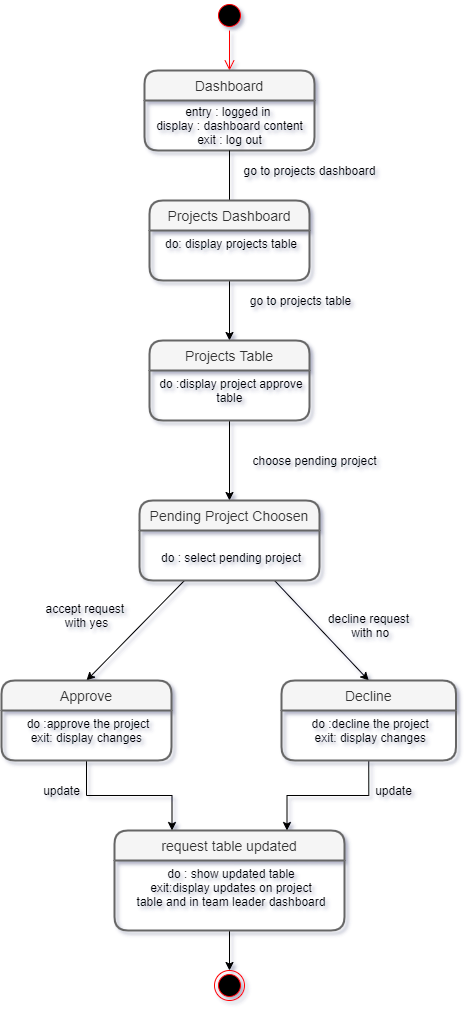

The diagram above was exported from draw.io. Its source (the exported page's mxGraphModel, read from the mxfile embedded in the PNG):
<mxGraphModel dx="630" dy="1555" grid="1" gridSize="10" guides="1" tooltips="1" connect="1" arrows="1" fold="1" page="1" pageScale="1" pageWidth="827" pageHeight="1169" background="#ffffff" math="0" shadow="1">
  <root>
    <mxCell id="0" />
    <mxCell id="1" parent="0" />
    <mxCell id="sBZrlvxd6LvSaza4f8ho-4" value="" style="ellipse;html=1;shape=startState;fillColor=#000000;strokeColor=#ff0000;" parent="1" vertex="1">
      <mxGeometry x="293" y="-160" width="30" height="30" as="geometry" />
    </mxCell>
    <mxCell id="sBZrlvxd6LvSaza4f8ho-5" value="" style="edgeStyle=orthogonalEdgeStyle;html=1;verticalAlign=bottom;endArrow=open;endSize=8;strokeColor=#ff0000;entryX=0.5;entryY=0;entryDx=0;entryDy=0;" parent="1" source="sBZrlvxd6LvSaza4f8ho-4" target="sBZrlvxd6LvSaza4f8ho-6" edge="1">
      <mxGeometry relative="1" as="geometry">
        <mxPoint x="35" y="150" as="targetPoint" />
      </mxGeometry>
    </mxCell>
    <mxCell id="sBZrlvxd6LvSaza4f8ho-44" value="" style="ellipse;html=1;shape=endState;fillColor=#000000;strokeColor=#ff0000;align=center;" parent="1" vertex="1">
      <mxGeometry x="293" y="810" width="30" height="30" as="geometry" />
    </mxCell>
    <mxCell id="sBZrlvxd6LvSaza4f8ho-56" value="" style="endArrow=classic;html=1;entryX=0.5;entryY=0;entryDx=0;entryDy=0;exitX=0.25;exitY=1;exitDx=0;exitDy=0;" parent="1" source="sBZrlvxd6LvSaza4f8ho-19" target="sBZrlvxd6LvSaza4f8ho-23" edge="1">
      <mxGeometry width="50" height="50" relative="1" as="geometry">
        <mxPoint x="310" y="510" as="sourcePoint" />
        <mxPoint x="260" y="570" as="targetPoint" />
      </mxGeometry>
    </mxCell>
    <mxCell id="sBZrlvxd6LvSaza4f8ho-57" value="" style="endArrow=classic;html=1;entryX=0.5;entryY=0;entryDx=0;entryDy=0;exitX=0.75;exitY=1;exitDx=0;exitDy=0;" parent="1" source="sBZrlvxd6LvSaza4f8ho-19" target="sBZrlvxd6LvSaza4f8ho-50" edge="1">
      <mxGeometry width="50" height="50" relative="1" as="geometry">
        <mxPoint x="330" y="510" as="sourcePoint" />
        <mxPoint x="530" y="440" as="targetPoint" />
      </mxGeometry>
    </mxCell>
    <mxCell id="MUdPpuUZLTKrZe2C5PQs-9" style="edgeStyle=orthogonalEdgeStyle;rounded=0;orthogonalLoop=1;jettySize=auto;html=1;exitX=0.5;exitY=1;exitDx=0;exitDy=0;" parent="1" source="MUdPpuUZLTKrZe2C5PQs-1" target="sBZrlvxd6LvSaza4f8ho-13" edge="1">
      <mxGeometry relative="1" as="geometry" />
    </mxCell>
    <mxCell id="MUdPpuUZLTKrZe2C5PQs-10" style="edgeStyle=orthogonalEdgeStyle;rounded=0;orthogonalLoop=1;jettySize=auto;html=1;exitX=0.5;exitY=1;exitDx=0;exitDy=0;entryX=0.5;entryY=0;entryDx=0;entryDy=0;" parent="1" source="sBZrlvxd6LvSaza4f8ho-14" target="sBZrlvxd6LvSaza4f8ho-18" edge="1">
      <mxGeometry relative="1" as="geometry">
        <mxPoint x="790" y="260" as="targetPoint" />
      </mxGeometry>
    </mxCell>
    <mxCell id="MUdPpuUZLTKrZe2C5PQs-11" value="choose pending project" style="text;html=1;align=center;verticalAlign=middle;resizable=0;points=[];autosize=1;" parent="1" vertex="1">
      <mxGeometry x="323" y="290" width="140" height="20" as="geometry" />
    </mxCell>
    <mxCell id="MUdPpuUZLTKrZe2C5PQs-13" value="go to projects table" style="text;html=1;align=center;verticalAlign=middle;resizable=0;points=[];autosize=1;" parent="1" vertex="1">
      <mxGeometry x="319" y="130" width="120" height="20" as="geometry" />
    </mxCell>
    <mxCell id="MUdPpuUZLTKrZe2C5PQs-14" value="go to projects dashboard" style="text;html=1;align=center;verticalAlign=middle;resizable=0;points=[];autosize=1;" parent="1" vertex="1">
      <mxGeometry x="313" width="150" height="20" as="geometry" />
    </mxCell>
    <mxCell id="MUdPpuUZLTKrZe2C5PQs-17" value="decline request&lt;br&gt;&amp;nbsp;with no" style="text;html=1;align=center;verticalAlign=middle;resizable=0;points=[];autosize=1;" parent="1" vertex="1">
      <mxGeometry x="397.25" y="450" width="100" height="30" as="geometry" />
    </mxCell>
    <mxCell id="MUdPpuUZLTKrZe2C5PQs-18" value="accept request&amp;nbsp;&lt;br&gt;with yes" style="text;html=1;align=center;verticalAlign=middle;resizable=0;points=[];autosize=1;" parent="1" vertex="1">
      <mxGeometry x="115" y="440" width="100" height="30" as="geometry" />
    </mxCell>
    <mxCell id="MUdPpuUZLTKrZe2C5PQs-22" style="edgeStyle=orthogonalEdgeStyle;rounded=0;orthogonalLoop=1;jettySize=auto;html=1;exitX=0.5;exitY=1;exitDx=0;exitDy=0;entryX=0.25;entryY=0;entryDx=0;entryDy=0;" parent="1" source="sBZrlvxd6LvSaza4f8ho-24" target="MUdPpuUZLTKrZe2C5PQs-20" edge="1">
      <mxGeometry relative="1" as="geometry" />
    </mxCell>
    <mxCell id="MUdPpuUZLTKrZe2C5PQs-23" style="edgeStyle=orthogonalEdgeStyle;rounded=0;orthogonalLoop=1;jettySize=auto;html=1;exitX=0.5;exitY=1;exitDx=0;exitDy=0;entryX=0.75;entryY=0;entryDx=0;entryDy=0;" parent="1" source="sBZrlvxd6LvSaza4f8ho-51" target="MUdPpuUZLTKrZe2C5PQs-20" edge="1">
      <mxGeometry relative="1" as="geometry" />
    </mxCell>
    <mxCell id="MUdPpuUZLTKrZe2C5PQs-24" style="edgeStyle=orthogonalEdgeStyle;rounded=0;orthogonalLoop=1;jettySize=auto;html=1;exitX=0.5;exitY=1;exitDx=0;exitDy=0;" parent="1" source="MUdPpuUZLTKrZe2C5PQs-21" target="sBZrlvxd6LvSaza4f8ho-44" edge="1">
      <mxGeometry relative="1" as="geometry" />
    </mxCell>
    <mxCell id="MUdPpuUZLTKrZe2C5PQs-25" value="update" style="text;html=1;align=center;verticalAlign=middle;resizable=0;points=[];autosize=1;" parent="1" vertex="1">
      <mxGeometry x="115" y="620" width="50" height="20" as="geometry" />
    </mxCell>
    <mxCell id="MUdPpuUZLTKrZe2C5PQs-26" value="update" style="text;html=1;align=center;verticalAlign=middle;resizable=0;points=[];autosize=1;" parent="1" vertex="1">
      <mxGeometry x="447.25" y="620" width="50" height="20" as="geometry" />
    </mxCell>
    <mxCell id="sBZrlvxd6LvSaza4f8ho-18" value="Pending Project Choosen" style="swimlane;childLayout=stackLayout;horizontal=1;startSize=30;horizontalStack=0;rounded=1;fontSize=14;fontStyle=0;strokeWidth=2;resizeParent=0;resizeLast=1;shadow=0;dashed=0;align=center;fillColor=#f5f5f5;strokeColor=#666666;fontColor=#333333;" parent="1" vertex="1">
      <mxGeometry x="218" y="340" width="180" height="80" as="geometry" />
    </mxCell>
    <mxCell id="sBZrlvxd6LvSaza4f8ho-19" value="&#10;do : select pending project" style="align=center;strokeColor=none;fillColor=none;spacingLeft=4;fontSize=12;verticalAlign=top;resizable=0;rotatable=0;part=1;" parent="sBZrlvxd6LvSaza4f8ho-18" vertex="1">
      <mxGeometry y="30" width="180" height="50" as="geometry" />
    </mxCell>
    <mxCell id="sBZrlvxd6LvSaza4f8ho-13" value="Projects Table" style="swimlane;childLayout=stackLayout;horizontal=1;startSize=30;horizontalStack=0;rounded=1;fontSize=14;fontStyle=0;strokeWidth=2;resizeParent=0;resizeLast=1;shadow=0;dashed=0;align=center;fillColor=#f5f5f5;strokeColor=#666666;fontColor=#333333;" parent="1" vertex="1">
      <mxGeometry x="228" y="180" width="160" height="80" as="geometry" />
    </mxCell>
    <mxCell id="sBZrlvxd6LvSaza4f8ho-14" value="do :display project approve&#10;table " style="align=center;strokeColor=none;fillColor=none;spacingLeft=4;fontSize=12;verticalAlign=top;resizable=0;rotatable=0;part=1;" parent="sBZrlvxd6LvSaza4f8ho-13" vertex="1">
      <mxGeometry y="30" width="160" height="50" as="geometry" />
    </mxCell>
    <mxCell id="sBZrlvxd6LvSaza4f8ho-6" value="Dashboard" style="swimlane;childLayout=stackLayout;horizontal=1;startSize=30;horizontalStack=0;rounded=1;fontSize=14;fontStyle=0;strokeWidth=2;resizeParent=0;resizeLast=1;shadow=0;dashed=0;align=center;fillColor=#f5f5f5;strokeColor=#666666;fontColor=#333333;" parent="1" vertex="1">
      <mxGeometry x="223" y="-90" width="170" height="80" as="geometry" />
    </mxCell>
    <mxCell id="oh8ljAjU98Ldb0pKbxXm-3" value="entry : logged in&amp;nbsp;&lt;br style=&quot;padding: 0px ; margin: 0px&quot;&gt;display : dashboard content&lt;br style=&quot;padding: 0px ; margin: 0px&quot;&gt;exit : log out" style="text;html=1;align=center;verticalAlign=middle;resizable=0;points=[];autosize=1;" vertex="1" parent="sBZrlvxd6LvSaza4f8ho-6">
      <mxGeometry y="30" width="170" height="50" as="geometry" />
    </mxCell>
    <mxCell id="oh8ljAjU98Ldb0pKbxXm-4" value="" style="edgeStyle=orthogonalEdgeStyle;rounded=0;orthogonalLoop=1;jettySize=auto;html=1;" edge="1" parent="1" source="oh8ljAjU98Ldb0pKbxXm-3" target="MUdPpuUZLTKrZe2C5PQs-2">
      <mxGeometry relative="1" as="geometry" />
    </mxCell>
    <mxCell id="MUdPpuUZLTKrZe2C5PQs-1" value="Projects Dashboard" style="swimlane;childLayout=stackLayout;horizontal=1;startSize=30;horizontalStack=0;rounded=1;fontSize=14;fontStyle=0;strokeWidth=2;resizeParent=0;resizeLast=1;shadow=0;dashed=0;align=center;fillColor=#f5f5f5;strokeColor=#666666;fontColor=#333333;" parent="1" vertex="1">
      <mxGeometry x="228" y="40" width="160" height="80" as="geometry" />
    </mxCell>
    <mxCell id="MUdPpuUZLTKrZe2C5PQs-2" value="do: display projects table" style="align=center;strokeColor=none;fillColor=none;spacingLeft=4;fontSize=12;verticalAlign=top;resizable=0;rotatable=0;part=1;" parent="MUdPpuUZLTKrZe2C5PQs-1" vertex="1">
      <mxGeometry y="30" width="160" height="50" as="geometry" />
    </mxCell>
    <mxCell id="sBZrlvxd6LvSaza4f8ho-23" value="Approve" style="swimlane;childLayout=stackLayout;horizontal=1;startSize=30;horizontalStack=0;rounded=1;fontSize=14;fontStyle=0;strokeWidth=2;resizeParent=0;resizeLast=1;shadow=0;dashed=0;align=center;fillColor=#f5f5f5;strokeColor=#666666;fontColor=#333333;" parent="1" vertex="1">
      <mxGeometry x="80" y="520" width="170" height="80" as="geometry" />
    </mxCell>
    <mxCell id="sBZrlvxd6LvSaza4f8ho-24" value="do :approve the project&#10;exit: display changes " style="align=center;strokeColor=none;fillColor=none;spacingLeft=4;fontSize=12;verticalAlign=top;resizable=0;rotatable=0;part=1;" parent="sBZrlvxd6LvSaza4f8ho-23" vertex="1">
      <mxGeometry y="30" width="170" height="50" as="geometry" />
    </mxCell>
    <mxCell id="sBZrlvxd6LvSaza4f8ho-50" value="Decline" style="swimlane;childLayout=stackLayout;horizontal=1;startSize=30;horizontalStack=0;rounded=1;fontSize=14;fontStyle=0;strokeWidth=2;resizeParent=0;resizeLast=1;shadow=0;dashed=0;align=center;fillColor=#f5f5f5;strokeColor=#666666;fontColor=#333333;" parent="1" vertex="1">
      <mxGeometry x="360" y="520" width="174.5" height="80" as="geometry" />
    </mxCell>
    <mxCell id="sBZrlvxd6LvSaza4f8ho-51" value="do :decline the project&#10;exit: display changes" style="align=center;strokeColor=none;fillColor=none;spacingLeft=4;fontSize=12;verticalAlign=top;resizable=0;rotatable=0;part=1;" parent="sBZrlvxd6LvSaza4f8ho-50" vertex="1">
      <mxGeometry y="30" width="174.5" height="50" as="geometry" />
    </mxCell>
    <mxCell id="MUdPpuUZLTKrZe2C5PQs-20" value="request table updated" style="swimlane;childLayout=stackLayout;horizontal=1;startSize=30;horizontalStack=0;rounded=1;fontSize=14;fontStyle=0;strokeWidth=2;resizeParent=0;resizeLast=1;shadow=0;dashed=0;align=center;fillColor=#f5f5f5;strokeColor=#666666;fontColor=#333333;" parent="1" vertex="1">
      <mxGeometry x="193" y="670" width="230" height="100" as="geometry" />
    </mxCell>
    <mxCell id="MUdPpuUZLTKrZe2C5PQs-21" value="do : show updated table&#10;exit:display updates on project&#10;table and in team leader dashboard" style="align=center;strokeColor=none;fillColor=none;spacingLeft=4;fontSize=12;verticalAlign=top;resizable=0;rotatable=0;part=1;" parent="MUdPpuUZLTKrZe2C5PQs-20" vertex="1">
      <mxGeometry y="30" width="230" height="70" as="geometry" />
    </mxCell>
  </root>
</mxGraphModel>